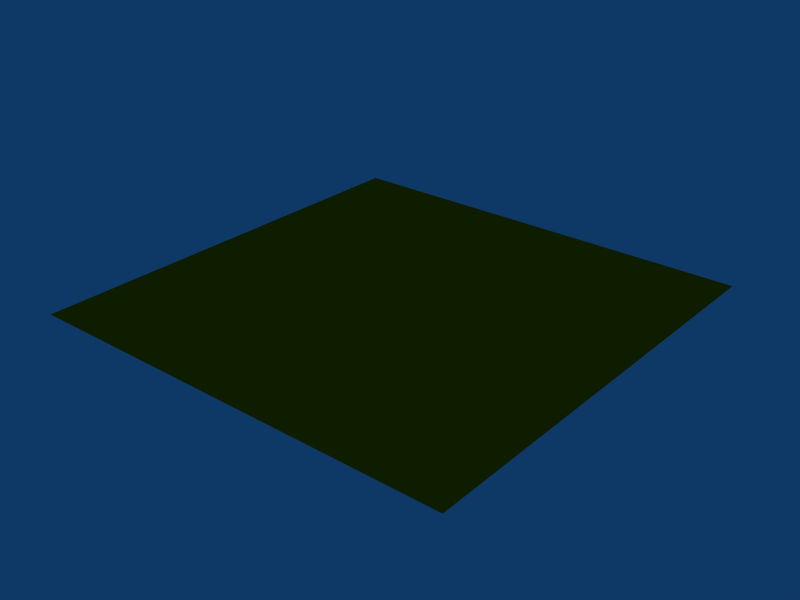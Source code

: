# Source: natural_white_skin.blend  (saved by Blender 2.45.0; exported with 4.5.12 LTS)
import bpy
from mathutils import Matrix  # noqa: F401  (used for matrix-valued properties, if any)

bpy.ops.wm.read_factory_settings(use_empty=True)
scene = bpy.context.scene
scene.name = 'Scene'

# ---- collections
col_collection_1 = bpy.data.collections.new('Collection 1'); scene.collection.children.link(col_collection_1)

# ---- materials (node trees are filled in below, after node groups)
mat_shader_final = bpy.data.materials.new('Shader_final')
mat_shader_final.alpha_threshold = 0.0
mat_shader_final.preview_render_type = 'SHADERBALL'
mat_shader_final.diffuse_color = (1.0, 0.4979, 0.0, 1.0)
mat_shader_final.roughness = 0.5
mat_shader_final.specular_intensity = 0.0
mat_shader_final.line_color = (0.0, 0.0, 0.0, 1.0)

# ---- material node trees

# ---- world
world_world = bpy.data.worlds.new('World'); scene.world = world_world
world_world.color = (0.05656, 0.2208, 0.4)
world_world.use_sun_shadow = False
world_world.sun_shadow_jitter_overblur = 0.0
world_world.cycles.sampling_method = 'MANUAL'
world_world.cycles.sample_map_resolution = 256

# ---- meshes
me_plane = bpy.data.meshes.new('Plane')
me_plane.from_pydata([(1.0, 1.0, 0.0), (1.0, -1.0, 0.0), (-1.0, -1.0, 0.0), (-1.0, 1.0, 0.0)], [], [(0, 3, 2, 1)])
me_plane.materials.append(mat_shader_final)
me_plane.use_remesh_preserve_volume = False
me_plane.use_remesh_preserve_attributes = False
me_plane.use_mirror_vertex_groups = False
me_plane.update()

# ---- objects
ob_plane = bpy.data.objects.new('Plane', me_plane)

# ---- transforms, parenting, visibility, modifiers, constraints
ob_plane.location = (0.0, 0.0, 0.0)
ob_plane.lock_rotations_4d = False
ob_plane.empty_display_type = 'ARROWS'
ob_plane.color = (0.0, 0.0, 0.0, 1.0)
ob_plane.lineart.crease_threshold = 0.0

# ---- collection membership
col_collection_1.objects.link(ob_plane)

# ---- scene / render settings (as saved in the file)
scene.frame_start = 1; scene.frame_end = 250; scene.frame_set(1)
scene.render.engine = 'BLENDER_EEVEE_NEXT'
scene.render.image_settings.file_format = 'JPEG'
scene.render.image_settings.color_mode = 'RGB'
scene.render.image_settings.compression = 90
scene.render.resolution_x = 800
scene.render.resolution_y = 600
scene.render.pixel_aspect_x = 100.0
scene.render.pixel_aspect_y = 100.0
scene.render.fps = 25
scene.render.dither_intensity = 0.0
scene.render.use_compositing = False
scene.render.use_sequencer = False
scene.render.bake_margin = 2
scene.render.bake_bias = 0.0
scene.render.use_stamp_time = False
scene.render.use_stamp_date = False
scene.render.use_stamp_frame = False
scene.render.use_stamp_camera = False
scene.render.use_stamp_scene = False
scene.render.use_stamp_filename = False
scene.render.use_stamp_render_time = False
scene.render.stamp_font_size = 0
scene.cycles.use_denoising = False
scene.cycles.samples = 10
scene.cycles.sampling_pattern = 'TABULATED_SOBOL'
scene.cycles.light_sampling_threshold = 0.0
scene.cycles.use_adaptive_sampling = False
scene.cycles.use_light_tree = False
scene.cycles.blur_glossy = 0.0
scene.cycles.volume_bounces = 1
scene.cycles.pixel_filter_type = 'GAUSSIAN'
scene.cycles.sample_clamp_indirect = 0.0
scene.view_settings.view_transform = 'Raw'
bpy.context.view_layer.update()

# ---- added for rendering (the .blend has no active camera): camera
cam_auto = bpy.data.cameras.new('AutoCamera')
cam_auto.lens = 50.0
cam_auto.sensor_width = 36.0
cam_auto.clip_end = 1000.0
ob_auto_camera = bpy.data.objects.new('AutoCamera', cam_auto)
scene.collection.objects.link(ob_auto_camera)
ob_auto_camera.location = (2.61693, -3.14032, 2.09354)
ob_auto_camera.rotation_euler = (1.09748, -7.21219e-08, 0.694738)
scene.camera = ob_auto_camera
bpy.context.view_layer.update()
